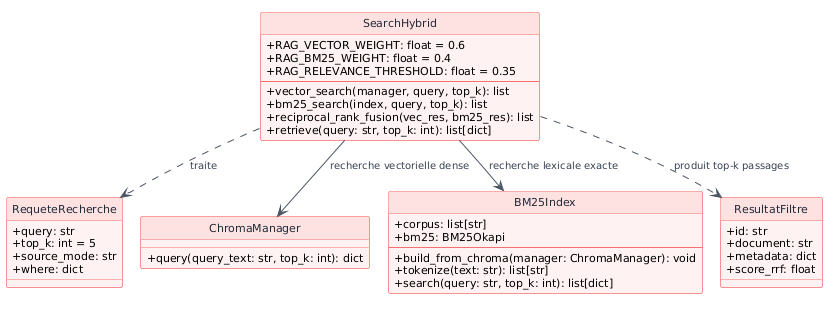

The diagram above was rendered by PlantUML. Its source (embedded in the PNG):
@startuml
!pragma layout smetana
hide circle
skinparam classAttributeIconSize 0
skinparam backgroundColor white
skinparam shadowing false
skinparam defaultFontName sans-serif
skinparam defaultFontSize 11
skinparam roundCorner 4
skinparam ArrowColor #4B5563
skinparam ArrowFontColor #374151
skinparam ArrowFontSize 10

skinparam class {
    BorderColor #F87171
    BackgroundColor #FEF2F2
    HeaderBackgroundColor #FEE2E2
    FontColor #1F2937
    FontSize 11
}

skinparam usecase {
    BorderColor #F87171
    BackgroundColor #FEF2F2
    FontColor #1F2937
    FontSize 11
}

skinparam actor {
    BorderColor #EF4444
    BackgroundColor #FEE2E2
    FontColor #1F2937
}

skinparam package {
    BorderColor #F87171
    BackgroundColor #FFF5F5
    FontColor #1F2937
    FontSize 12
}

skinparam node {
    BorderColor #F87171
    BackgroundColor #FFF5F5
    FontColor #1F2937
}

skinparam component {
    BorderColor #F87171
    BackgroundColor #FEF2F2
    FontColor #1F2937
}

class RequeteRecherche {
    + query: str
    + top_k: int = 5
    + source_mode: str
    + where: dict
}

class ChromaManager {
    + query(query_text: str, top_k: int): dict
}

class BM25Index {
    + corpus: list[str]
    + bm25: BM25Okapi
    --
    + build_from_chroma(manager: ChromaManager): void
    + tokenize(text: str): list[str]
    + search(query: str, top_k: int): list[dict]
}

class SearchHybrid {
    + RAG_VECTOR_WEIGHT: float = 0.6
    + RAG_BM25_WEIGHT: float = 0.4
    + RAG_RELEVANCE_THRESHOLD: float = 0.35
    --
    + vector_search(manager, query, top_k): list
    + bm25_search(index, query, top_k): list
    + reciprocal_rank_fusion(vec_res, bm25_res): list
    + retrieve(query: str, top_k: int): list[dict]
}

class ResultatFiltre {
    + id: str
    + document: str
    + metadata: dict
    + score_rrf: float
}

SearchHybrid ..> RequeteRecherche : traite >
SearchHybrid --> ChromaManager : recherche vectorielle dense >
SearchHybrid --> BM25Index : recherche lexicale exacte >
SearchHybrid ..> ResultatFiltre : produit top-k passages >

@enduml